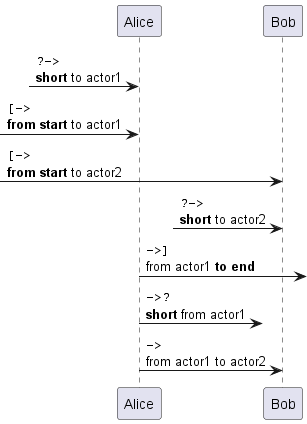

The diagram above was rendered by PlantUML. Its source (embedded in the PNG):
@startuml
?-> Alice    : ""?->""\n**short** to actor1
[-> Alice    : ""[->""\n**from start** to actor1
[-> Bob      : ""[->""\n**from start** to actor2
?-> Bob      : ""?->""\n**short** to actor2
Alice ->]    : ""->]""\nfrom actor1 **to end**
Alice ->?    : ""->?""\n**short** from actor1
Alice -> Bob : ""->"" \nfrom actor1 to actor2
@enduml